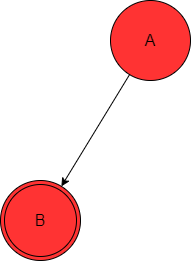

The diagram above was exported from draw.io. Its source (the exported page's mxGraphModel, read from the mxfile embedded in the PNG):
<mxGraphModel dx="1422" dy="794" grid="1" gridSize="10" guides="1" tooltips="1" connect="1" arrows="1" fold="1" page="1" pageScale="1" pageWidth="827" pageHeight="1169" math="0" shadow="0">
  <root>
    <mxCell id="0" />
    <mxCell id="1" parent="0" />
    <mxCell id="4YcYDhRcFaXpKPz45M65-2" value="B" style="ellipse;shape=doubleEllipse;whiteSpace=wrap;html=1;aspect=fixed;fillColor=#FF3333;fontSize=16;" parent="1" vertex="1">
      <mxGeometry x="190" y="300" width="80" height="80" as="geometry" />
    </mxCell>
    <mxCell id="4YcYDhRcFaXpKPz45M65-4" style="rounded=0;orthogonalLoop=1;jettySize=auto;html=1;" parent="1" source="4YcYDhRcFaXpKPz45M65-3" target="4YcYDhRcFaXpKPz45M65-2" edge="1">
      <mxGeometry relative="1" as="geometry" />
    </mxCell>
    <mxCell id="4YcYDhRcFaXpKPz45M65-3" value="&lt;font style=&quot;font-size: 16px&quot;&gt;A&lt;/font&gt;" style="ellipse;whiteSpace=wrap;html=1;aspect=fixed;fillColor=#FF3333;" parent="1" vertex="1">
      <mxGeometry x="300" y="120" width="80" height="80" as="geometry" />
    </mxCell>
  </root>
</mxGraphModel>